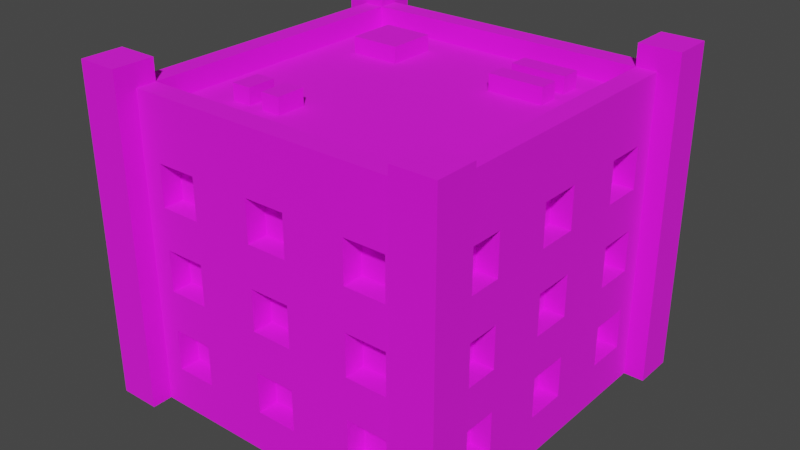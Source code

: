 # Source: Building_11_Extra_Blue_.blend  (saved by Blender 3.3.6; exported with 4.5.12 LTS)
import bpy
from mathutils import Matrix  # noqa: F401  (used for matrix-valued properties, if any)

bpy.ops.wm.read_factory_settings(use_empty=True)
scene = bpy.context.scene
scene.name = 'Scene'

# ---- collections
col_collection = bpy.data.collections.new('Collection'); scene.collection.children.link(col_collection)

# ---- images (referenced by path relative to the original .blend; pixels are not part of the script)
import os
ASSET_DIR = os.environ.get("B2B_ASSET_DIR", "")  # directory of the original .blend (textures are referenced by path, not embedded)
HERE = os.path.dirname(os.path.abspath(__file__))  # packed textures are extracted next to this script under _unpacked/

def load_image(name, relpath, width, height, colorspace="sRGB"):
    """Load a texture the original file referenced (path relative to the .blend, or extracted next to this script)."""
    p = next((c for c in (os.path.join(HERE, relpath), os.path.join(ASSET_DIR, relpath)) if relpath and os.path.exists(c)), "")
    if p:
        img = bpy.data.images.load(p, check_existing=True)
        img.name = name
    else:  # same state as the original file: an image datablock whose file is absent (Cycles renders it pink)
        img = bpy.data.images.new(name, width, height)
        img.source = "FILE"
        img.filepath = "//" + (relpath or name)
    img.colorspace_settings.name = colorspace
    return img
img_color_png = load_image('Color.png', 'Color.png', 1024, 1024, 'sRGB')

# ---- materials (node trees are filled in below, after node groups)
mat_texture = bpy.data.materials.new('Texture')
mat_texture.use_transparent_shadow = False

# ---- material node trees
mat_texture.use_nodes = True; mat_texture.node_tree.nodes.clear()
_N = mat_texture.node_tree.nodes; _L = mat_texture.node_tree.links
n0 = _N.new('ShaderNodeBsdfPrincipled'); n0.name = 'Principled BSDF'; n0.location = (10, 300)
n0.distribution = 'GGX'
n0.subsurface_method = 'RANDOM_WALK_SKIN'
n0.inputs[2].default_value = 1.0
n0.inputs[3].default_value = 1.45
n0.inputs[27].default_value = (0.0, 0.0, 0.0, 1.0)
n0.inputs[28].default_value = 1.0
n1 = _N.new('ShaderNodeOutputMaterial'); n1.name = 'Material Output'; n1.location = (300, 300)
n2 = _N.new('ShaderNodeTexImage'); n2.name = 'Image Texture'; n2.location = (-280, 280)
n2.image = img_color_png
_L.new(n0.outputs[0], n1.inputs[0])
_L.new(n2.outputs[0], n0.inputs[0])
n1.is_active_output = True

# ---- world
world_world = bpy.data.worlds.new('World'); scene.world = world_world
world_world.use_nodes = True; world_world.node_tree.nodes.clear()
_N = world_world.node_tree.nodes; _L = world_world.node_tree.links
n0 = _N.new('ShaderNodeOutputWorld'); n0.name = 'World Output'; n0.location = (300, 300)
n1 = _N.new('ShaderNodeBackground'); n1.name = 'Background'; n1.location = (10, 300)
n1.inputs[0].default_value = (0.05088, 0.05088, 0.05088, 1.0)
_L.new(n1.outputs[0], n0.inputs[0])
n0.is_active_output = True
world_world.color = (0.05088, 0.05088, 0.05088)
world_world.use_sun_shadow = False
world_world.sun_shadow_jitter_overblur = 0.0

# ---- meshes
me_cube_036 = bpy.data.meshes.new('Cube.036')
me_cube_036.from_pydata([(-0.8, -0.8, 0.0), (-0.7, -0.7, 1.4), (0.0, -0.8, 0.0), (0.0, -0.7, 1.4), (-0.8, 0.0, 0.0), (-0.7, 0.0, 1.4), (-0.4, -0.7, 1.0), (-0.4, -0.7, 1.2), (-0.6, -0.7, 1.0), (-0.7, -0.4, 1.0), (-0.7, -0.4, 1.2), (-0.6, -0.7, 1.2), (-0.4, -0.7, 0.6), (-0.4, -0.7, 0.8), (-0.6, -0.7, 0.6), (-0.7, -0.6, 1.0), (-0.7, -0.6, 1.2), (-0.6, -0.7, 0.8), (-0.4, -0.7, 0.2), (-0.4, -0.7, 0.4), (-0.6, -0.7, 0.2), (-0.6, -0.7, 0.4), (-0.6, -0.8, 1.0), (-0.6, -0.8, 1.2), (-0.4, -0.8, 0.6), (-0.4, -0.8, 0.8), (-0.4, -0.8, 1.0), (-0.4, -0.8, 1.2), (0.0, -0.8, 0.2), (-0.7, -0.4, 0.6), (-0.7, -0.4, 0.8), (0.0, -0.8, 0.4), (-0.1, -0.8, 0.4), (-0.1, -0.8, 0.6), (0.0, -0.8, 0.6), (-0.7, -0.6, 0.6), (-0.7, -0.6, 0.8), (0.0, -0.8, 0.8), (-0.1, -0.8, 0.8), (-0.1, -0.8, 1.0), (0.0, -0.8, 1.0), (0.0, -0.8, 1.2), (-0.1, -0.8, 1.2), (-0.1, -0.8, 0.2), (-0.6, -0.8, 0.2), (-0.6, -0.8, 0.4), (-0.6, -0.8, 0.6), (-0.6, -0.8, 0.8), (-0.4, -0.8, 0.4), (-0.7, -0.4, 0.2), (-0.4, -0.8, 0.2), (-0.7, -0.4, 0.4), (-0.5, -0.8, 0.4), (-0.5, -0.8, 0.6), (-0.7, -0.6, 0.2), (-0.7, -0.6, 0.4), (-0.8, -0.6, 0.2), (-0.8, -0.6, 0.4), (-0.8, -0.6, 0.6), (-0.8, -0.6, 1.0), (-0.8, -0.6, 0.8), (-0.8, -0.6, 1.2), (-0.8, -0.4, 0.6), (-0.8, -0.1, 1.2), (-0.8, -0.4, 1.0), (-0.8, -0.4, 1.2), (-0.8, -0.4, 0.8), (-0.8, -0.4, 0.2), (-0.8, -0.1, 0.4), (-0.8, -0.1, 0.6), (-0.8, -0.4, 0.4), (-0.8, -0.1, 0.2), (-0.8, -0.1, 1.0), (-0.8, -0.1, 0.8), (-0.8, 0.0, 0.8), (-0.8, 0.0, 1.0), (-0.8, 0.0, 1.2), (-0.8, 0.0, 0.2), (-0.8, 0.0, 0.4), (-0.8, 0.0, 0.6), (-0.7, -0.1, 1.2), (-0.7, -0.1, 0.4), (-0.7, -0.1, 0.6), (-0.7, -0.1, 0.2), (-0.7, -0.1, 1.0), (-0.7, -0.1, 0.8), (-0.7, 0.0, 0.8), (-0.7, 0.0, 1.0), (-0.7, 0.0, 1.2), (-0.7, 0.0, 0.2), (-0.7, 0.0, 0.4), (-0.7, 0.0, 0.6), (0.0, -0.7, 0.2), (0.0, -0.7, 0.4), (-0.1, -0.7, 0.4), (-0.1, -0.7, 0.6), (0.0, -0.7, 0.6), (0.0, -0.7, 0.8), (-0.1, -0.7, 0.8), (-0.1, -0.7, 1.0), (0.0, -0.7, 1.0), (0.0, -0.7, 1.2), (-0.1, -0.7, 1.2), (-0.1, -0.7, 0.2), (0.8, -0.8, 0.0), (0.7, -0.7, 1.4), (0.8, 0.0, 0.0), (0.7, 0.0, 1.4), (0.4, -0.7, 1.0), (0.4, -0.7, 1.2), (0.6, -0.7, 1.0), (0.7, -0.4, 1.0), (0.7, -0.4, 1.2), (0.6, -0.7, 1.2), (0.4, -0.7, 0.6), (0.4, -0.7, 0.8), (0.6, -0.7, 0.6), (0.7, -0.6, 1.0), (0.7, -0.6, 1.2), (0.6, -0.7, 0.8), (0.4, -0.7, 0.2), (0.4, -0.7, 0.4), (0.6, -0.7, 0.2), (0.6, -0.7, 0.4), (0.6, -0.8, 1.0), (0.6, -0.8, 1.2), (0.4, -0.8, 0.6), (0.4, -0.8, 0.8), (0.4, -0.8, 1.0), (0.4, -0.8, 1.2), (0.7, -0.4, 0.6), (0.7, -0.4, 0.8), (0.1, -0.8, 0.4), (0.1, -0.8, 0.6), (0.7, -0.6, 0.6), (0.7, -0.6, 0.8), (0.1, -0.8, 0.8), (0.1, -0.8, 1.0), (0.1, -0.8, 1.2), (0.1, -0.8, 0.2), (0.6, -0.8, 0.2), (0.6, -0.8, 0.4), (0.6, -0.8, 0.6), (0.6, -0.8, 0.8), (0.4, -0.8, 0.4), (0.7, -0.4, 0.2), (0.4, -0.8, 0.2), (0.7, -0.4, 0.4), (0.5, -0.8, 0.4), (0.5, -0.8, 0.6), (0.7, -0.6, 0.2), (0.7, -0.6, 0.4), (0.8, -0.6, 0.2), (0.8, -0.6, 0.4), (0.8, -0.6, 0.6), (0.8, -0.6, 1.0), (0.8, -0.6, 0.8), (0.8, -0.6, 1.2), (0.8, -0.4, 0.6), (0.8, -0.1, 1.2), (0.8, -0.4, 1.0), (0.8, -0.4, 1.2), (0.8, -0.4, 0.8), (0.8, -0.4, 0.2), (0.8, -0.1, 0.4), (0.8, -0.1, 0.6), (0.8, -0.4, 0.4), (0.8, -0.1, 0.2), (0.8, -0.1, 1.0), (0.8, -0.1, 0.8), (0.8, 0.0, 0.8), (0.8, 0.0, 1.0), (0.8, 0.0, 1.2), (0.8, 0.0, 0.2), (0.8, 0.0, 0.4), (0.8, 0.0, 0.6), (0.7, -0.1, 1.2), (0.7, -0.1, 0.4), (0.7, -0.1, 0.6), (0.7, -0.1, 0.2), (0.7, -0.1, 1.0), (0.7, -0.1, 0.8), (0.7, 0.0, 0.8), (0.7, 0.0, 1.0), (0.7, 0.0, 1.2), (0.7, 0.0, 0.2), (0.7, 0.0, 0.4), (0.7, 0.0, 0.6), (0.1, -0.7, 0.4), (0.1, -0.7, 0.6), (0.1, -0.7, 0.8), (0.1, -0.7, 1.0), (0.1, -0.7, 1.2), (0.1, -0.7, 0.2), (-0.8, 0.8, 0.0), (-0.7, 0.7, 1.4), (0.0, 0.8, 0.0), (0.0, 0.7, 1.4), (-0.4, 0.7, 1.0), (-0.4, 0.7, 1.2), (-0.6, 0.7, 1.0), (-0.7, 0.4, 1.0), (-0.7, 0.4, 1.2), (-0.6, 0.7, 1.2), (-0.4, 0.7, 0.6), (-0.4, 0.7, 0.8), (-0.6, 0.7, 0.6), (-0.7, 0.6, 1.0), (-0.7, 0.6, 1.2), (-0.6, 0.7, 0.8), (-0.4, 0.7, 0.2), (-0.4, 0.7, 0.4), (-0.6, 0.7, 0.2), (-0.6, 0.7, 0.4), (-0.6, 0.8, 1.0), (-0.6, 0.8, 1.2), (-0.4, 0.8, 0.6), (-0.4, 0.8, 0.8), (-0.4, 0.8, 1.0), (-0.4, 0.8, 1.2), (0.0, 0.8, 0.2), (-0.7, 0.4, 0.6), (-0.7, 0.4, 0.8), (0.0, 0.8, 0.4), (-0.1, 0.8, 0.4), (-0.1, 0.8, 0.6), (0.0, 0.8, 0.6), (-0.7, 0.6, 0.6), (-0.7, 0.6, 0.8), (0.0, 0.8, 0.8), (-0.1, 0.8, 0.8), (-0.1, 0.8, 1.0), (0.0, 0.8, 1.0), (0.0, 0.8, 1.2), (-0.1, 0.8, 1.2), (-0.1, 0.8, 0.2), (-0.6, 0.8, 0.2), (-0.6, 0.8, 0.4), (-0.6, 0.8, 0.6), (-0.6, 0.8, 0.8), (-0.4, 0.8, 0.4), (-0.7, 0.4, 0.2), (-0.4, 0.8, 0.2), (-0.7, 0.4, 0.4), (-0.5, 0.8, 0.4), (-0.5, 0.8, 0.6), (-0.7, 0.6, 0.2), (-0.7, 0.6, 0.4), (-0.8, 0.6, 0.2), (-0.8, 0.6, 0.4), (-0.8, 0.6, 0.6), (-0.8, 0.6, 1.0), (-0.8, 0.6, 0.8), (-0.8, 0.6, 1.2), (-0.8, 0.4, 0.6), (-0.8, 0.1, 1.2), (-0.8, 0.4, 1.0), (-0.8, 0.4, 1.2), (-0.8, 0.4, 0.8), (-0.8, 0.4, 0.2), (-0.8, 0.1, 0.4), (-0.8, 0.1, 0.6), (-0.8, 0.4, 0.4), (-0.8, 0.1, 0.2), (-0.8, 0.1, 1.0), (-0.8, 0.1, 0.8), (-0.7, 0.1, 1.2), (-0.7, 0.1, 0.4), (-0.7, 0.1, 0.6), (-0.7, 0.1, 0.2), (-0.7, 0.1, 1.0), (-0.7, 0.1, 0.8), (0.0, 0.7, 0.2), (0.0, 0.7, 0.4), (-0.1, 0.7, 0.4), (-0.1, 0.7, 0.6), (0.0, 0.7, 0.6), (0.0, 0.7, 0.8), (-0.1, 0.7, 0.8), (-0.1, 0.7, 1.0), (0.0, 0.7, 1.0), (0.0, 0.7, 1.2), (-0.1, 0.7, 1.2), (-0.1, 0.7, 0.2), (0.8, 0.8, 0.0), (0.7, 0.7, 1.4), (0.4, 0.7, 1.0), (0.4, 0.7, 1.2), (0.6, 0.7, 1.0), (0.7, 0.4, 1.0), (0.7, 0.4, 1.2), (0.6, 0.7, 1.2), (0.4, 0.7, 0.6), (0.4, 0.7, 0.8), (0.6, 0.7, 0.6), (0.7, 0.6, 1.0), (0.7, 0.6, 1.2), (0.6, 0.7, 0.8), (0.4, 0.7, 0.2), (0.4, 0.7, 0.4), (0.6, 0.7, 0.2), (0.6, 0.7, 0.4), (0.6, 0.8, 1.0), (0.6, 0.8, 1.2), (0.4, 0.8, 0.6), (0.4, 0.8, 0.8), (0.4, 0.8, 1.0), (0.4, 0.8, 1.2), (0.7, 0.4, 0.6), (0.7, 0.4, 0.8), (0.1, 0.8, 0.4), (0.1, 0.8, 0.6), (0.7, 0.6, 0.6), (0.7, 0.6, 0.8), (0.1, 0.8, 0.8), (0.1, 0.8, 1.0), (0.1, 0.8, 1.2), (0.1, 0.8, 0.2), (0.6, 0.8, 0.2), (0.6, 0.8, 0.4), (0.6, 0.8, 0.6), (0.6, 0.8, 0.8), (0.4, 0.8, 0.4), (0.7, 0.4, 0.2), (0.4, 0.8, 0.2), (0.7, 0.4, 0.4), (0.5, 0.8, 0.4), (0.5, 0.8, 0.6), (0.7, 0.6, 0.2), (0.7, 0.6, 0.4), (0.8, 0.6, 0.2), (0.8, 0.6, 0.4), (0.8, 0.6, 0.6), (0.8, 0.6, 1.0), (0.8, 0.6, 0.8), (0.8, 0.6, 1.2), (0.8, 0.4, 0.6), (0.8, 0.1, 1.2), (0.8, 0.4, 1.0), (0.8, 0.4, 1.2), (0.8, 0.4, 0.8), (0.8, 0.4, 0.2), (0.8, 0.1, 0.4), (0.8, 0.1, 0.6), (0.8, 0.4, 0.4), (0.8, 0.1, 0.2), (0.8, 0.1, 1.0), (0.8, 0.1, 0.8), (0.7, 0.1, 1.2), (0.7, 0.1, 0.4), (0.7, 0.1, 0.6), (0.7, 0.1, 0.2), (0.7, 0.1, 1.0), (0.7, 0.1, 0.8), (0.1, 0.7, 0.4), (0.1, 0.7, 0.6), (0.1, 0.7, 0.8), (0.1, 0.7, 1.0), (0.1, 0.7, 1.2), (0.1, 0.7, 0.2), (-0.8, -0.8, 1.4), (0.0, -0.8, 1.4), (-0.8, 0.0, 1.4), (0.8, -0.8, 1.4), (0.8, 0.0, 1.4), (-0.8, 0.8, 1.4), (0.0, 0.8, 1.4), (0.8, 0.8, 1.4), (-0.8, -0.8, 1.5), (1.738e-08, -0.8, 1.5), (-0.8, 0.0, 1.5), (0.8, -0.8, 1.5), (0.8, 0.0, 1.5), (-0.8, 0.8, 1.5), (1.738e-08, 0.8, 1.5), (0.8, 0.8, 1.5), (-0.7, -0.7, 1.5), (1.738e-08, -0.7, 1.5), (-0.7, 0.0, 1.5), (0.7, -0.7, 1.5), (0.7, 0.0, 1.5), (-0.7, 0.7, 1.5), (1.738e-08, 0.7, 1.5), (0.7, 0.7, 1.5), (0.7, -0.9, -2.384e-07), (0.7, -0.9, 1.604), (0.7, -0.7, -2.384e-07), (0.7, -0.7, 1.604), (0.9, -0.9, -2.384e-07), (0.9, -0.9, 1.604), (0.9, -0.7, -2.384e-07), (0.9, -0.7, 1.604), (-0.9, -0.9, -2.384e-07), (-0.9, -0.9, 1.604), (-0.9, -0.7, -2.384e-07), (-0.9, -0.7, 1.604), (-0.7, -0.9, -2.384e-07), (-0.7, -0.9, 1.604), (-0.7, -0.7, -2.384e-07), (-0.7, -0.7, 1.604), (0.7, 0.7, -2.384e-07), (0.7, 0.7, 1.604), (0.7, 0.9, -2.384e-07), (0.7, 0.9, 1.604), (0.9, 0.7, -2.384e-07), (0.9, 0.7, 1.604), (0.9, 0.9, -2.384e-07), (0.9, 0.9, 1.604), (-0.9, 0.7, -2.384e-07), (-0.9, 0.7, 1.604), (-0.9, 0.9, -2.384e-07), (-0.9, 0.9, 1.604), (-0.7, 0.7, -2.384e-07), (-0.7, 0.7, 1.604), (-0.7, 0.9, -2.384e-07), (-0.7, 0.9, 1.604), (0.5049, 0.4611, 1.378), (0.5049, 0.4611, 1.478), (0.2387, 0.4611, 1.378), (0.2387, 0.4611, 1.478), (0.5049, 0.5571, 1.378), (0.5049, 0.5571, 1.478), (0.2387, 0.5571, 1.378), (0.2387, 0.5571, 1.478), (0.5049, 0.2934, 1.378), (0.5049, 0.2934, 1.478), (0.2387, 0.2934, 1.378), (0.2387, 0.2934, 1.478), (0.5049, 0.3894, 1.378), (0.5049, 0.3894, 1.478), (0.2387, 0.3894, 1.378), (0.2387, 0.3894, 1.478), (-0.498, -0.47, 1.378), (-0.498, -0.47, 1.478), (-0.498, -0.33, 1.378), (-0.498, -0.33, 1.478), (-0.402, -0.47, 1.378), (-0.402, -0.47, 1.478), (-0.402, -0.33, 1.378), (-0.402, -0.33, 1.478), (-0.3304, -0.47, 1.378), (-0.3304, -0.47, 1.478), (-0.3304, -0.33, 1.378), (-0.3304, -0.33, 1.478), (-0.2344, -0.47, 1.378), (-0.2344, -0.47, 1.478), (-0.2344, -0.33, 1.378), (-0.2344, -0.33, 1.478), (-0.2871, 0.3105, 1.378), (-0.2871, 0.3105, 1.478), (-0.5293, 0.3105, 1.378), (-0.5293, 0.3105, 1.478), (-0.2871, 0.5476, 1.378), (-0.2871, 0.5476, 1.478), (-0.5293, 0.5476, 1.378), (-0.5293, 0.5476, 1.478)], [], [(25, 26, 22, 23, 360, 0, 2, 28, 43, 32, 31, 34, 33, 24, 53, 52, 48, 50, 44, 45, 46, 47), (41, 361, 360, 23, 27, 26, 25, 24, 33, 38, 37, 40, 39, 42), (52, 53, 46, 45), (69, 79, 78, 68, 70, 57, 58, 62, 66, 64, 65, 61, 360, 362, 76, 63, 72, 75, 74, 73), (4, 0, 360, 61, 59, 64, 66, 60, 58, 57, 56, 67, 70, 68, 71, 77), (7, 6, 26, 27), (8, 11, 23, 22), (8, 6, 7, 11), (26, 6, 8, 22), (23, 11, 7, 27), (13, 12, 24, 25), (14, 17, 47, 46), (14, 12, 13, 17), (53, 24, 12, 14, 46), (17, 13, 25, 47), (19, 18, 50, 48), (20, 21, 45, 44), (20, 18, 19, 21), (50, 18, 20, 44), (21, 19, 48, 52, 45), (9, 10, 65, 64), (9, 15, 16, 10), (16, 15, 59, 61), (15, 9, 64, 59), (10, 16, 61, 65), (29, 30, 66, 62), (29, 35, 36, 30), (36, 35, 58, 60), (35, 29, 62, 58), (30, 36, 60, 66), (49, 51, 70, 67), (49, 54, 55, 51), (55, 54, 56, 57), (56, 54, 49, 67), (51, 55, 57, 70), (69, 73, 85, 82), (77, 71, 83, 89), (73, 74, 86, 85), (72, 63, 80, 84), (71, 68, 81, 83), (68, 78, 90, 81), (63, 76, 88, 80), (75, 72, 84, 87), (79, 69, 82, 91), (84, 80, 88, 87), (82, 85, 86, 91), (83, 81, 90, 89), (33, 34, 96, 95), (37, 38, 98, 97), (42, 39, 99, 102), (32, 43, 103, 94), (41, 42, 102, 101), (38, 33, 95, 98), (39, 40, 100, 99), (43, 28, 92, 103), (31, 32, 94, 93), (99, 100, 101, 102), (97, 98, 95, 96), (94, 103, 92, 93), (127, 143, 142, 141, 140, 146, 144, 148, 149, 126, 133, 34, 31, 132, 139, 28, 2, 104, 363, 125, 124, 128), (41, 138, 137, 40, 37, 136, 133, 126, 127, 128, 129, 125, 363, 361), (148, 141, 142, 149), (165, 169, 170, 171, 168, 159, 172, 364, 363, 157, 161, 160, 162, 158, 154, 153, 166, 164, 174, 175), (106, 173, 167, 164, 166, 163, 152, 153, 154, 156, 162, 160, 155, 157, 363, 104), (109, 129, 128, 108), (110, 124, 125, 113), (110, 113, 109, 108), (128, 124, 110, 108), (125, 129, 109, 113), (115, 127, 126, 114), (116, 142, 143, 119), (116, 119, 115, 114), (149, 142, 116, 114, 126), (119, 143, 127, 115), (121, 144, 146, 120), (122, 140, 141, 123), (122, 123, 121, 120), (146, 140, 122, 120), (123, 141, 148, 144, 121), (111, 160, 161, 112), (111, 112, 118, 117), (118, 157, 155, 117), (117, 155, 160, 111), (112, 161, 157, 118), (130, 158, 162, 131), (130, 131, 135, 134), (135, 156, 154, 134), (134, 154, 158, 130), (131, 162, 156, 135), (145, 163, 166, 147), (145, 147, 151, 150), (151, 153, 152, 150), (152, 163, 145, 150), (147, 166, 153, 151), (165, 178, 181, 169), (173, 185, 179, 167), (169, 181, 182, 170), (168, 180, 176, 159), (167, 179, 177, 164), (164, 177, 186, 174), (159, 176, 184, 172), (171, 183, 180, 168), (175, 187, 178, 165), (180, 183, 184, 176), (178, 187, 182, 181), (179, 185, 186, 177), (133, 189, 96, 34), (37, 97, 190, 136), (138, 192, 191, 137), (132, 188, 193, 139), (41, 101, 192, 138), (136, 190, 189, 133), (137, 191, 100, 40), (139, 193, 92, 28), (31, 93, 188, 132), (191, 192, 101, 100), (97, 96, 189, 190), (188, 93, 92, 193), (217, 239, 238, 237, 236, 242, 240, 244, 245, 216, 225, 226, 223, 224, 235, 220, 196, 194, 365, 215, 214, 218), (233, 234, 231, 232, 229, 230, 225, 216, 217, 218, 219, 215, 365, 366), (244, 237, 238, 245), (261, 265, 74, 75, 264, 255, 76, 362, 365, 253, 257, 256, 258, 254, 250, 249, 262, 260, 78, 79), (4, 77, 263, 260, 262, 259, 248, 249, 250, 252, 258, 256, 251, 253, 365, 194), (199, 219, 218, 198), (200, 214, 215, 203), (200, 203, 199, 198), (218, 214, 200, 198), (215, 219, 199, 203), (205, 217, 216, 204), (206, 238, 239, 209), (206, 209, 205, 204), (245, 238, 206, 204, 216), (209, 239, 217, 205), (211, 240, 242, 210), (212, 236, 237, 213), (212, 213, 211, 210), (242, 236, 212, 210), (213, 237, 244, 240, 211), (201, 256, 257, 202), (201, 202, 208, 207), (208, 253, 251, 207), (207, 251, 256, 201), (202, 257, 253, 208), (221, 254, 258, 222), (221, 222, 228, 227), (228, 252, 250, 227), (227, 250, 254, 221), (222, 258, 252, 228), (241, 259, 262, 243), (241, 243, 247, 246), (247, 249, 248, 246), (248, 259, 241, 246), (243, 262, 249, 247), (261, 268, 271, 265), (77, 89, 269, 263), (265, 271, 86, 74), (264, 270, 266, 255), (263, 269, 267, 260), (260, 267, 90, 78), (255, 266, 88, 76), (75, 87, 270, 264), (79, 91, 268, 261), (270, 87, 88, 266), (268, 91, 86, 271), (269, 89, 90, 267), (225, 275, 276, 226), (229, 277, 278, 230), (234, 282, 279, 231), (224, 274, 283, 235), (233, 281, 282, 234), (230, 278, 275, 225), (231, 279, 280, 232), (235, 283, 272, 220), (223, 273, 274, 224), (279, 282, 281, 280), (277, 276, 275, 278), (274, 273, 272, 283), (305, 306, 302, 303, 367, 284, 196, 220, 317, 310, 223, 226, 311, 304, 327, 326, 322, 324, 318, 319, 320, 321), (233, 366, 367, 303, 307, 306, 305, 304, 311, 314, 229, 232, 315, 316), (326, 327, 320, 319), (343, 175, 174, 342, 344, 331, 332, 336, 340, 338, 339, 335, 367, 364, 172, 337, 346, 171, 170, 347), (106, 284, 367, 335, 333, 338, 340, 334, 332, 331, 330, 341, 344, 342, 345, 173), (287, 286, 306, 307), (288, 291, 303, 302), (288, 286, 287, 291), (306, 286, 288, 302), (303, 291, 287, 307), (293, 292, 304, 305), (294, 297, 321, 320), (294, 292, 293, 297), (327, 304, 292, 294, 320), (297, 293, 305, 321), (299, 298, 324, 322), (300, 301, 319, 318), (300, 298, 299, 301), (324, 298, 300, 318), (301, 299, 322, 326, 319), (289, 290, 339, 338), (289, 295, 296, 290), (296, 295, 333, 335), (295, 289, 338, 333), (290, 296, 335, 339), (308, 309, 340, 336), (308, 312, 313, 309), (313, 312, 332, 334), (312, 308, 336, 332), (309, 313, 334, 340), (323, 325, 344, 341), (323, 328, 329, 325), (329, 328, 330, 331), (330, 328, 323, 341), (325, 329, 331, 344), (343, 347, 353, 350), (173, 345, 351, 185), (347, 170, 182, 353), (346, 337, 348, 352), (345, 342, 349, 351), (342, 174, 186, 349), (337, 172, 184, 348), (171, 346, 352, 183), (175, 343, 350, 187), (352, 348, 184, 183), (350, 353, 182, 187), (351, 349, 186, 185), (311, 226, 276, 355), (229, 314, 356, 277), (316, 315, 357, 358), (310, 317, 359, 354), (233, 316, 358, 281), (314, 311, 355, 356), (315, 232, 280, 357), (317, 220, 272, 359), (223, 310, 354, 273), (357, 280, 281, 358), (277, 356, 355, 276), (354, 359, 272, 273), (5, 1, 3, 105, 107, 285, 197, 195), (360, 361, 369, 368), (380, 379, 371, 372, 375, 383), (107, 105, 379, 380), (364, 367, 375, 372), (105, 3, 377, 379), (381, 382, 383, 375, 374, 373), (376, 378, 381, 373, 370, 368), (377, 376, 368, 369, 371, 379), (1, 5, 378, 376), (361, 363, 371, 369), (195, 197, 382, 381), (362, 360, 368, 370), (5, 195, 381, 378), (366, 365, 373, 374), (363, 364, 372, 371), (197, 285, 383, 382), (285, 107, 380, 383), (3, 1, 376, 377), (365, 362, 370, 373), (367, 366, 374, 375), (384, 385, 387, 386), (386, 387, 391, 390), (390, 391, 389, 388), (388, 389, 385, 384), (391, 387, 385, 389), (392, 393, 395, 394), (394, 395, 399, 398), (398, 399, 397, 396), (396, 397, 393, 392), (399, 395, 393, 397), (400, 401, 403, 402), (402, 403, 407, 406), (406, 407, 405, 404), (404, 405, 401, 400), (407, 403, 401, 405), (408, 409, 411, 410), (410, 411, 415, 414), (414, 415, 413, 412), (412, 413, 409, 408), (415, 411, 409, 413), (416, 417, 419, 418), (418, 419, 423, 422), (422, 423, 421, 420), (420, 421, 417, 416), (423, 419, 417, 421), (424, 425, 427, 426), (426, 427, 431, 430), (430, 431, 429, 428), (428, 429, 425, 424), (431, 427, 425, 429), (432, 433, 435, 434), (434, 435, 439, 438), (438, 439, 437, 436), (436, 437, 433, 432), (439, 435, 433, 437), (440, 441, 443, 442), (442, 443, 447, 446), (446, 447, 445, 444), (444, 445, 441, 440), (447, 443, 441, 445), (448, 449, 451, 450), (450, 451, 455, 454), (454, 455, 453, 452), (452, 453, 449, 448), (455, 451, 449, 453)])
_uv = me_cube_036.uv_layers.new(name='UVMap')
_uv.uv.foreach_set('vector', [0.5853, 0.9126, 0.5853, 0.9126, 0.5853, 0.9126, 0.5853, 0.9126, 0.5853, 0.9127, 0.5852, 0.9127, 0.5852, 0.9126, 0.5852, 0.9126, 0.5852, 0.9126, 0.5852, 0.9126, 0.5852, 0.9126, 0.5853, 0.9126, 0.5853, 0.9126, 0.5853, 0.9126, 0.5853, 0.9126, 0.5852, 0.9126, 0.5852, 0.9126, 0.5852, 0.9126, 0.5852, 0.9126, 0.5852, 0.9126, 0.5853, 0.9126, 0.5853, 0.9126, 0.5853, 0.9126, 0.5853, 0.9126, 0.5853, 0.9127, 0.5853, 0.9126, 0.5853, 0.9126, 0.5853, 0.9126, 0.5853, 0.9126, 0.5853, 0.9126, 0.5853, 0.9126, 0.5853, 0.9126, 0.5853, 0.9126, 0.5853, 0.9126, 0.5853, 0.9126, 0.5853, 0.9126, 0.5852, 0.9126, 0.5853, 0.9126, 0.5853, 0.9126, 0.5852, 0.9126, 0.5853, 0.9121, 0.5853, 0.9121, 0.5852, 0.9121, 0.5852, 0.9121, 0.5852, 0.9121, 0.5852, 0.9121, 0.5853, 0.9121, 0.5853, 0.9121, 0.5853, 0.9121, 0.5853, 0.9121, 0.5853, 0.9121, 0.5853, 0.9121, 0.5853, 0.9121, 0.5853, 0.9121, 0.5853, 0.9121, 0.5853, 0.9121, 0.5853, 0.9121, 0.5853, 0.9121, 0.5853, 0.9121, 0.5853, 0.9121, 0.5852, 0.9121, 0.5852, 0.9121, 0.5853, 0.9121, 0.5853, 0.9121, 0.5853, 0.9121, 0.5853, 0.9121, 0.5853, 0.9121, 0.5853, 0.9121, 0.5853, 0.9121, 0.5852, 0.9121, 0.5852, 0.9121, 0.5852, 0.9121, 0.5852, 0.9121, 0.5852, 0.9121, 0.5852, 0.9121, 0.5852, 0.9121, 0.5853, 0.9121, 0.5852, 0.9121, 0.5852, 0.9121, 0.5853, 0.9121, 0.5852, 0.9125, 0.5853, 0.9125, 0.5853, 0.9124, 0.5852, 0.9124, 0.8174, 0.7413, 0.8174, 0.742, 0.8182, 0.742, 0.8182, 0.7413, 0.585, 0.9124, 0.585, 0.9125, 0.5852, 0.9125, 0.5852, 0.9124, 0.5853, 0.9124, 0.5853, 0.9125, 0.5855, 0.9125, 0.5855, 0.9124, 0.5853, 0.9121, 0.5852, 0.9121, 0.5852, 0.9121, 0.5853, 0.9121, 0.5852, 0.9125, 0.5853, 0.9125, 0.5853, 0.9124, 0.5852, 0.9124, 0.8174, 0.7413, 0.8174, 0.742, 0.8182, 0.742, 0.8182, 0.7413, 0.5851, 0.9124, 0.585, 0.9124, 0.585, 0.9125, 0.5852, 0.9125, 0.5852, 0.9124, 0.5853, 0.9125, 0.5855, 0.9125, 0.5855, 0.9124, 0.5853, 0.9124, 0.5853, 0.9121, 0.5852, 0.9121, 0.5852, 0.9121, 0.5853, 0.9121, 0.5852, 0.9125, 0.5853, 0.9125, 0.5853, 0.9124, 0.5852, 0.9124, 0.8174, 0.7413, 0.8174, 0.742, 0.8182, 0.742, 0.8182, 0.7413, 0.585, 0.9124, 0.585, 0.9125, 0.5852, 0.9125, 0.5852, 0.9124, 0.5853, 0.9125, 0.5855, 0.9125, 0.5855, 0.9124, 0.5854, 0.9124, 0.5853, 0.9124, 0.5852, 0.9122, 0.5853, 0.9121, 0.5853, 0.9121, 0.5852, 0.9122, 0.8174, 0.7405, 0.8174, 0.7405, 0.8182, 0.7398, 0.8182, 0.7398, 0.5853, 0.9124, 0.5852, 0.9125, 0.5852, 0.9125, 0.5853, 0.9124, 0.5852, 0.9124, 0.585, 0.9124, 0.585, 0.9124, 0.5852, 0.9124, 0.5855, 0.9124, 0.5853, 0.9124, 0.5853, 0.9124, 0.5855, 0.9124, 0.5852, 0.9122, 0.5853, 0.9121, 0.5853, 0.9121, 0.5852, 0.9122, 0.8174, 0.7405, 0.8174, 0.7405, 0.8182, 0.7398, 0.8182, 0.7398, 0.5853, 0.9124, 0.5852, 0.9125, 0.5852, 0.9125, 0.5853, 0.9124, 0.5852, 0.9124, 0.585, 0.9124, 0.585, 0.9124, 0.5852, 0.9124, 0.5855, 0.9124, 0.5853, 0.9124, 0.5853, 0.9124, 0.5855, 0.9124, 0.5852, 0.9122, 0.5853, 0.9121, 0.5853, 0.9121, 0.5852, 0.9122, 0.8174, 0.7405, 0.8174, 0.7405, 0.8182, 0.7398, 0.8182, 0.7398, 0.5853, 0.9124, 0.5852, 0.9125, 0.5852, 0.9125, 0.5853, 0.9124, 0.5852, 0.9124, 0.5852, 0.9124, 0.585, 0.9124, 0.585, 0.9124, 0.5855, 0.9124, 0.5853, 0.9124, 0.5853, 0.9124, 0.5855, 0.9124, 0.5853, 0.9121, 0.5853, 0.9121, 0.5853, 0.9121, 0.5853, 0.9121, 0.5852, 0.9121, 0.5852, 0.9121, 0.5852, 0.9121, 0.5852, 0.9121, 0.5853, 0.9121, 0.5853, 0.9121, 0.5853, 0.9121, 0.5853, 0.9121, 0.5853, 0.9121, 0.5853, 0.9121, 0.5853, 0.9121, 0.5853, 0.9121, 0.5852, 0.9121, 0.5852, 0.9121, 0.5852, 0.9121, 0.5852, 0.9121, 0.5852, 0.9121, 0.5852, 0.9121, 0.5852, 0.9121, 0.5852, 0.9121, 0.5853, 0.9121, 0.5853, 0.9121, 0.5853, 0.9121, 0.5853, 0.9121, 0.5853, 0.9121, 0.5853, 0.9121, 0.5853, 0.9121, 0.5853, 0.9121, 0.5853, 0.9121, 0.5853, 0.9121, 0.5853, 0.9121, 0.5853, 0.9121, 0.818, 0.7394, 0.8181, 0.7394, 0.8181, 0.7394, 0.818, 0.7394, 0.8178, 0.7394, 0.8179, 0.7394, 0.8179, 0.7394, 0.8178, 0.7394, 0.8176, 0.7394, 0.8177, 0.7394, 0.8177, 0.7394, 0.8176, 0.7394, 0.5853, 0.9126, 0.5853, 0.9126, 0.5853, 0.9126, 0.5853, 0.9126, 0.5853, 0.9126, 0.5853, 0.9126, 0.5853, 0.9126, 0.5853, 0.9126, 0.5853, 0.9126, 0.5853, 0.9126, 0.5853, 0.9126, 0.5853, 0.9126, 0.5852, 0.9126, 0.5852, 0.9126, 0.5852, 0.9126, 0.5852, 0.9126, 0.5853, 0.9126, 0.5853, 0.9126, 0.5853, 0.9126, 0.5853, 0.9126, 0.5853, 0.9126, 0.5853, 0.9126, 0.5853, 0.9126, 0.5853, 0.9126, 0.5853, 0.9126, 0.5853, 0.9126, 0.5853, 0.9126, 0.5853, 0.9126, 0.5852, 0.9126, 0.5852, 0.9126, 0.5852, 0.9126, 0.5852, 0.9126, 0.5852, 0.9126, 0.5852, 0.9126, 0.5852, 0.9126, 0.5852, 0.9126, 0.818, 0.7417, 0.818, 0.7417, 0.8181, 0.7417, 0.8181, 0.7417, 0.8179, 0.7417, 0.8179, 0.7417, 0.8178, 0.7417, 0.8178, 0.7417, 0.8177, 0.7417, 0.8176, 0.7417, 0.8176, 0.7417, 0.8177, 0.7417, 0.5853, 0.9126, 0.5853, 0.9126, 0.5853, 0.9126, 0.5852, 0.9126, 0.5852, 0.9126, 0.5852, 0.9126, 0.5852, 0.9126, 0.5852, 0.9126, 0.5853, 0.9126, 0.5853, 0.9126, 0.5853, 0.9126, 0.5853, 0.9126, 0.5852, 0.9126, 0.5852, 0.9126, 0.5852, 0.9126, 0.5852, 0.9126, 0.5852, 0.9126, 0.5852, 0.9127, 0.5853, 0.9127, 0.5853, 0.9126, 0.5853, 0.9126, 0.5853, 0.9126, 0.5853, 0.9126, 0.5853, 0.9126, 0.5853, 0.9126, 0.5853, 0.9126, 0.5853, 0.9126, 0.5853, 0.9126, 0.5853, 0.9126, 0.5853, 0.9126, 0.5853, 0.9126, 0.5853, 0.9126, 0.5853, 0.9126, 0.5853, 0.9126, 0.5853, 0.9127, 0.5853, 0.9126, 0.5852, 0.9126, 0.5852, 0.9126, 0.5853, 0.9126, 0.5853, 0.9126, 0.5853, 0.9121, 0.5853, 0.9121, 0.5853, 0.9121, 0.5853, 0.9121, 0.5853, 0.9121, 0.5853, 0.9121, 0.5853, 0.9121, 0.5853, 0.9121, 0.5853, 0.9121, 0.5853, 0.9121, 0.5853, 0.9121, 0.5853, 0.9121, 0.5853, 0.9121, 0.5853, 0.9121, 0.5853, 0.9121, 0.5852, 0.9121, 0.5852, 0.9121, 0.5852, 0.9121, 0.5852, 0.9121, 0.5853, 0.9121, 0.5852, 0.9121, 0.5852, 0.9121, 0.5852, 0.9121, 0.5852, 0.9121, 0.5852, 0.9121, 0.5852, 0.9121, 0.5852, 0.9121, 0.5852, 0.9121, 0.5853, 0.9121, 0.5853, 0.9121, 0.5853, 0.9121, 0.5853, 0.9121, 0.5853, 0.9121, 0.5853, 0.9121, 0.5853, 0.9121, 0.5852, 0.9121, 0.5853, 0.9121, 0.5853, 0.9121, 0.5852, 0.9121, 0.5852, 0.9121, 0.5852, 0.9125, 0.5852, 0.9124, 0.5853, 0.9124, 0.5853, 0.9125, 0.8174, 0.7413, 0.8182, 0.7413, 0.8182, 0.742, 0.8174, 0.742, 0.585, 0.9124, 0.5852, 0.9124, 0.5852, 0.9125, 0.585, 0.9125, 0.5853, 0.9124, 0.5855, 0.9124, 0.5855, 0.9125, 0.5853, 0.9125, 0.5853, 0.9121, 0.5853, 0.9121, 0.5852, 0.9121, 0.5852, 0.9121, 0.5852, 0.9125, 0.5852, 0.9124, 0.5853, 0.9124, 0.5853, 0.9125, 0.8174, 0.7413, 0.8182, 0.7413, 0.8182, 0.742, 0.8174, 0.742, 0.5851, 0.9124, 0.5852, 0.9124, 0.5852, 0.9125, 0.585, 0.9125, 0.585, 0.9124, 0.5853, 0.9125, 0.5853, 0.9124, 0.5855, 0.9124, 0.5855, 0.9125, 0.5853, 0.9121, 0.5853, 0.9121, 0.5852, 0.9121, 0.5852, 0.9121, 0.5852, 0.9125, 0.5852, 0.9124, 0.5853, 0.9124, 0.5853, 0.9125, 0.8174, 0.7413, 0.8182, 0.7413, 0.8182, 0.742, 0.8174, 0.742, 0.585, 0.9124, 0.5852, 0.9124, 0.5852, 0.9125, 0.585, 0.9125, 0.5853, 0.9125, 0.5853, 0.9124, 0.5854, 0.9124, 0.5855, 0.9124, 0.5855, 0.9125, 0.5852, 0.9122, 0.5852, 0.9122, 0.5853, 0.9121, 0.5853, 0.9121, 0.8174, 0.7405, 0.8182, 0.7398, 0.8182, 0.7398, 0.8174, 0.7405, 0.5853, 0.9124, 0.5853, 0.9124, 0.5852, 0.9125, 0.5852, 0.9125, 0.5852, 0.9124, 0.5852, 0.9124, 0.585, 0.9124, 0.585, 0.9124, 0.5855, 0.9124, 0.5855, 0.9124, 0.5853, 0.9124, 0.5853, 0.9124, 0.5852, 0.9122, 0.5852, 0.9122, 0.5853, 0.9121, 0.5853, 0.9121, 0.8174, 0.7405, 0.8182, 0.7398, 0.8182, 0.7398, 0.8174, 0.7405, 0.5853, 0.9124, 0.5853, 0.9124, 0.5852, 0.9125, 0.5852, 0.9125, 0.5852, 0.9124, 0.5852, 0.9124, 0.585, 0.9124, 0.585, 0.9124, 0.5855, 0.9124, 0.5855, 0.9124, 0.5853, 0.9124, 0.5853, 0.9124, 0.5852, 0.9122, 0.5852, 0.9122, 0.5853, 0.9121, 0.5853, 0.9121, 0.8174, 0.7405, 0.8182, 0.7398, 0.8182, 0.7398, 0.8174, 0.7405, 0.5853, 0.9124, 0.5853, 0.9124, 0.5852, 0.9125, 0.5852, 0.9125, 0.5852, 0.9124, 0.585, 0.9124, 0.585, 0.9124, 0.5852, 0.9124, 0.5855, 0.9124, 0.5855, 0.9124, 0.5853, 0.9124, 0.5853, 0.9124, 0.5853, 0.9121, 0.5853, 0.9121, 0.5853, 0.9121, 0.5853, 0.9121, 0.5852, 0.9121, 0.5852, 0.9121, 0.5852, 0.9121, 0.5852, 0.9121, 0.5853, 0.9121, 0.5853, 0.9121, 0.5853, 0.9121, 0.5853, 0.9121, 0.5853, 0.9121, 0.5853, 0.9121, 0.5853, 0.9121, 0.5853, 0.9121, 0.5852, 0.9121, 0.5852, 0.9121, 0.5852, 0.9121, 0.5852, 0.9121, 0.5852, 0.9121, 0.5852, 0.9121, 0.5852, 0.9121, 0.5852, 0.9121, 0.5853, 0.9121, 0.5853, 0.9121, 0.5853, 0.9121, 0.5853, 0.9121, 0.5853, 0.9121, 0.5853, 0.9121, 0.5853, 0.9121, 0.5853, 0.9121, 0.5853, 0.9121, 0.5853, 0.9121, 0.5853, 0.9121, 0.5853, 0.9121, 0.818, 0.7394, 0.818, 0.7394, 0.8181, 0.7394, 0.8181, 0.7394, 0.8178, 0.7394, 0.8178, 0.7394, 0.8179, 0.7394, 0.8179, 0.7394, 0.8176, 0.7394, 0.8176, 0.7394, 0.8177, 0.7394, 0.8177, 0.7394, 0.5853, 0.9126, 0.5853, 0.9126, 0.5853, 0.9126, 0.5853, 0.9126, 0.5853, 0.9126, 0.5853, 0.9126, 0.5853, 0.9126, 0.5853, 0.9126, 0.5853, 0.9126, 0.5853, 0.9126, 0.5853, 0.9126, 0.5853, 0.9126, 0.5852, 0.9126, 0.5852, 0.9126, 0.5852, 0.9126, 0.5852, 0.9126, 0.5853, 0.9126, 0.5853, 0.9126, 0.5853, 0.9126, 0.5853, 0.9126, 0.5853, 0.9126, 0.5853, 0.9126, 0.5853, 0.9126, 0.5853, 0.9126, 0.5853, 0.9126, 0.5853, 0.9126, 0.5853, 0.9126, 0.5853, 0.9126, 0.5852, 0.9126, 0.5852, 0.9126, 0.5852, 0.9126, 0.5852, 0.9126, 0.5852, 0.9126, 0.5852, 0.9126, 0.5852, 0.9126, 0.5852, 0.9126, 0.818, 0.7417, 0.8181, 0.7417, 0.8181, 0.7417, 0.818, 0.7417, 0.8179, 0.7417, 0.8178, 0.7417, 0.8178, 0.7417, 0.8179, 0.7417, 0.8177, 0.7417, 0.8177, 0.7417, 0.8176, 0.7417, 0.8176, 0.7417, 0.5853, 0.9126, 0.5853, 0.9126, 0.5853, 0.9126, 0.5852, 0.9126, 0.5852, 0.9126, 0.5852, 0.9126, 0.5852, 0.9126, 0.5852, 0.9126, 0.5853, 0.9126, 0.5853, 0.9126, 0.5853, 0.9126, 0.5853, 0.9126, 0.5852, 0.9126, 0.5852, 0.9126, 0.5852, 0.9126, 0.5852, 0.9126, 0.5852, 0.9126, 0.5852, 0.9127, 0.5853, 0.9127, 0.5853, 0.9126, 0.5853, 0.9126, 0.5853, 0.9126, 0.5853, 0.9126, 0.5853, 0.9126, 0.5853, 0.9126, 0.5853, 0.9126, 0.5853, 0.9126, 0.5853, 0.9126, 0.5853, 0.9126, 0.5853, 0.9126, 0.5853, 0.9126, 0.5853, 0.9126, 0.5853, 0.9126, 0.5853, 0.9126, 0.5853, 0.9127, 0.5853, 0.9126, 0.5852, 0.9126, 0.5852, 0.9126, 0.5853, 0.9126, 0.5853, 0.9126, 0.5853, 0.9121, 0.5853, 0.9121, 0.5853, 0.9121, 0.5853, 0.9121, 0.5853, 0.9121, 0.5853, 0.9121, 0.5853, 0.9121, 0.5853, 0.9121, 0.5853, 0.9121, 0.5853, 0.9121, 0.5853, 0.9121, 0.5853, 0.9121, 0.5853, 0.9121, 0.5853, 0.9121, 0.5853, 0.9121, 0.5852, 0.9121, 0.5852, 0.9121, 0.5852, 0.9121, 0.5852, 0.9121, 0.5853, 0.9121, 0.5852, 0.9121, 0.5852, 0.9121, 0.5852, 0.9121, 0.5852, 0.9121, 0.5852, 0.9121, 0.5852, 0.9121, 0.5852, 0.9121, 0.5852, 0.9121, 0.5853, 0.9121, 0.5853, 0.9121, 0.5853, 0.9121, 0.5853, 0.9121, 0.5853, 0.9121, 0.5853, 0.9121, 0.5853, 0.9121, 0.5852, 0.9121, 0.5853, 0.9121, 0.5853, 0.9121, 0.5852, 0.9121, 0.5852, 0.9121, 0.5852, 0.9125, 0.5852, 0.9124, 0.5853, 0.9124, 0.5853, 0.9125, 0.8174, 0.7413, 0.8182, 0.7413, 0.8182, 0.742, 0.8174, 0.742, 0.585, 0.9124, 0.5852, 0.9124, 0.5852, 0.9125, 0.585, 0.9125, 0.5853, 0.9124, 0.5855, 0.9124, 0.5855, 0.9125, 0.5853, 0.9125, 0.5853, 0.9121, 0.5853, 0.9121, 0.5852, 0.9121, 0.5852, 0.9121, 0.5852, 0.9125, 0.5852, 0.9124, 0.5853, 0.9124, 0.5853, 0.9125, 0.8174, 0.7413, 0.8182, 0.7413, 0.8182, 0.742, 0.8174, 0.742, 0.5851, 0.9124, 0.5852, 0.9124, 0.5852, 0.9125, 0.585, 0.9125, 0.585, 0.9124, 0.5853, 0.9125, 0.5853, 0.9124, 0.5855, 0.9124, 0.5855, 0.9125, 0.5853, 0.9121, 0.5853, 0.9121, 0.5852, 0.9121, 0.5852, 0.9121, 0.5852, 0.9125, 0.5852, 0.9124, 0.5853, 0.9124, 0.5853, 0.9125, 0.8174, 0.7413, 0.8182, 0.7413, 0.8182, 0.742, 0.8174, 0.742, 0.585, 0.9124, 0.5852, 0.9124, 0.5852, 0.9125, 0.585, 0.9125, 0.5853, 0.9125, 0.5853, 0.9124, 0.5854, 0.9124, 0.5855, 0.9124, 0.5855, 0.9125, 0.5852, 0.9122, 0.5852, 0.9122, 0.5853, 0.9121, 0.5853, 0.9121, 0.8174, 0.7405, 0.8182, 0.7398, 0.8182, 0.7398, 0.8174, 0.7405, 0.5853, 0.9124, 0.5853, 0.9124, 0.5852, 0.9125, 0.5852, 0.9125, 0.5852, 0.9124, 0.5852, 0.9124, 0.585, 0.9124, 0.585, 0.9124, 0.5855, 0.9124, 0.5855, 0.9124, 0.5853, 0.9124, 0.5853, 0.9124, 0.5852, 0.9122, 0.5852, 0.9122, 0.5853, 0.9121, 0.5853, 0.9121, 0.8174, 0.7405, 0.8182, 0.7398, 0.8182, 0.7398, 0.8174, 0.7405, 0.5853, 0.9124, 0.5853, 0.9124, 0.5852, 0.9125, 0.5852, 0.9125, 0.5852, 0.9124, 0.5852, 0.9124, 0.585, 0.9124, 0.585, 0.9124, 0.5855, 0.9124, 0.5855, 0.9124, 0.5853, 0.9124, 0.5853, 0.9124, 0.5852, 0.9122, 0.5852, 0.9122, 0.5853, 0.9121, 0.5853, 0.9121, 0.8174, 0.7405, 0.8182, 0.7398, 0.8182, 0.7398, 0.8174, 0.7405, 0.5853, 0.9124, 0.5853, 0.9124, 0.5852, 0.9125, 0.5852, 0.9125, 0.5852, 0.9124, 0.585, 0.9124, 0.585, 0.9124, 0.5852, 0.9124, 0.5855, 0.9124, 0.5855, 0.9124, 0.5853, 0.9124, 0.5853, 0.9124, 0.5853, 0.9121, 0.5853, 0.9121, 0.5853, 0.9121, 0.5853, 0.9121, 0.5852, 0.9121, 0.5852, 0.9121, 0.5852, 0.9121, 0.5852, 0.9121, 0.5853, 0.9121, 0.5853, 0.9121, 0.5853, 0.9121, 0.5853, 0.9121, 0.5853, 0.9121, 0.5853, 0.9121, 0.5853, 0.9121, 0.5853, 0.9121, 0.5852, 0.9121, 0.5852, 0.9121, 0.5852, 0.9121, 0.5852, 0.9121, 0.5852, 0.9121, 0.5852, 0.9121, 0.5852, 0.9121, 0.5852, 0.9121, 0.5853, 0.9121, 0.5853, 0.9121, 0.5853, 0.9121, 0.5853, 0.9121, 0.5853, 0.9121, 0.5853, 0.9121, 0.5853, 0.9121, 0.5853, 0.9121, 0.5853, 0.9121, 0.5853, 0.9121, 0.5853, 0.9121, 0.5853, 0.9121, 0.818, 0.7394, 0.818, 0.7394, 0.8181, 0.7394, 0.8181, 0.7394, 0.8178, 0.7394, 0.8178, 0.7394, 0.8179, 0.7394, 0.8179, 0.7394, 0.8176, 0.7394, 0.8176, 0.7394, 0.8177, 0.7394, 0.8177, 0.7394, 0.5853, 0.9126, 0.5853, 0.9126, 0.5853, 0.9126, 0.5853, 0.9126, 0.5853, 0.9126, 0.5853, 0.9126, 0.5853, 0.9126, 0.5853, 0.9126, 0.5853, 0.9126, 0.5853, 0.9126, 0.5853, 0.9126, 0.5853, 0.9126, 0.5852, 0.9126, 0.5852, 0.9126, 0.5852, 0.9126, 0.5852, 0.9126, 0.5853, 0.9126, 0.5853, 0.9126, 0.5853, 0.9126, 0.5853, 0.9126, 0.5853, 0.9126, 0.5853, 0.9126, 0.5853, 0.9126, 0.5853, 0.9126, 0.5853, 0.9126, 0.5853, 0.9126, 0.5853, 0.9126, 0.5853, 0.9126, 0.5852, 0.9126, 0.5852, 0.9126, 0.5852, 0.9126, 0.5852, 0.9126, 0.5852, 0.9126, 0.5852, 0.9126, 0.5852, 0.9126, 0.5852, 0.9126, 0.818, 0.7417, 0.8181, 0.7417, 0.8181, 0.7417, 0.818, 0.7417, 0.8179, 0.7417, 0.8178, 0.7417, 0.8178, 0.7417, 0.8179, 0.7417, 0.8177, 0.7417, 0.8177, 0.7417, 0.8176, 0.7417, 0.8176, 0.7417, 0.5853, 0.9126, 0.5853, 0.9126, 0.5853, 0.9126, 0.5853, 0.9126, 0.5853, 0.9127, 0.5852, 0.9127, 0.5852, 0.9126, 0.5852, 0.9126, 0.5852, 0.9126, 0.5852, 0.9126, 0.5852, 0.9126, 0.5853, 0.9126, 0.5853, 0.9126, 0.5853, 0.9126, 0.5853, 0.9126, 0.5852, 0.9126, 0.5852, 0.9126, 0.5852, 0.9126, 0.5852, 0.9126, 0.5852, 0.9126, 0.5853, 0.9126, 0.5853, 0.9126, 0.5853, 0.9126, 0.5853, 0.9126, 0.5853, 0.9127, 0.5853, 0.9126, 0.5853, 0.9126, 0.5853, 0.9126, 0.5853, 0.9126, 0.5853, 0.9126, 0.5853, 0.9126, 0.5853, 0.9126, 0.5853, 0.9126, 0.5853, 0.9126, 0.5853, 0.9126, 0.5853, 0.9126, 0.5852, 0.9126, 0.5853, 0.9126, 0.5853, 0.9126, 0.5852, 0.9126, 0.5853, 0.9121, 0.5853, 0.9121, 0.5852, 0.9121, 0.5852, 0.9121, 0.5852, 0.9121, 0.5852, 0.9121, 0.5853, 0.9121, 0.5853, 0.9121, 0.5853, 0.9121, 0.5853, 0.9121, 0.5853, 0.9121, 0.5853, 0.9121, 0.5853, 0.9121, 0.5853, 0.9121, 0.5853, 0.9121, 0.5853, 0.9121, 0.5853, 0.9121, 0.5853, 0.9121, 0.5853, 0.9121, 0.5853, 0.9121, 0.5852, 0.9121, 0.5852, 0.9121, 0.5853, 0.9121, 0.5853, 0.9121, 0.5853, 0.9121, 0.5853, 0.9121, 0.5853, 0.9121, 0.5853, 0.9121, 0.5853, 0.9121, 0.5852, 0.9121, 0.5852, 0.9121, 0.5852, 0.9121, 0.5852, 0.9121, 0.5852, 0.9121, 0.5852, 0.9121, 0.5852, 0.9121, 0.5853, 0.9121, 0.5852, 0.9121, 0.5852, 0.9121, 0.5853, 0.9121, 0.5852, 0.9125, 0.5853, 0.9125, 0.5853, 0.9124, 0.5852, 0.9124, 0.8174, 0.7413, 0.8174, 0.742, 0.8182, 0.742, 0.8182, 0.7413, 0.585, 0.9124, 0.585, 0.9125, 0.5852, 0.9125, 0.5852, 0.9124, 0.5853, 0.9124, 0.5853, 0.9125, 0.5855, 0.9125, 0.5855, 0.9124, 0.5853, 0.9121, 0.5852, 0.9121, 0.5852, 0.9121, 0.5853, 0.9121, 0.5852, 0.9125, 0.5853, 0.9125, 0.5853, 0.9124, 0.5852, 0.9124, 0.8174, 0.7413, 0.8174, 0.742, 0.8182, 0.742, 0.8182, 0.7413, 0.5851, 0.9124, 0.585, 0.9124, 0.585, 0.9125, 0.5852, 0.9125, 0.5852, 0.9124, 0.5853, 0.9125, 0.5855, 0.9125, 0.5855, 0.9124, 0.5853, 0.9124, 0.5853, 0.9121, 0.5852, 0.9121, 0.5852, 0.9121, 0.5853, 0.9121, 0.5852, 0.9125, 0.5853, 0.9125, 0.5853, 0.9124, 0.5852, 0.9124, 0.8174, 0.7413, 0.8174, 0.742, 0.8182, 0.742, 0.8182, 0.7413, 0.585, 0.9124, 0.585, 0.9125, 0.5852, 0.9125, 0.5852, 0.9124, 0.5853, 0.9125, 0.5855, 0.9125, 0.5855, 0.9124, 0.5854, 0.9124, 0.5853, 0.9124, 0.5852, 0.9122, 0.5853, 0.9121, 0.5853, 0.9121, 0.5852, 0.9122, 0.8174, 0.7405, 0.8174, 0.7405, 0.8182, 0.7398, 0.8182, 0.7398, 0.5853, 0.9124, 0.5852, 0.9125, 0.5852, 0.9125, 0.5853, 0.9124, 0.5852, 0.9124, 0.585, 0.9124, 0.585, 0.9124, 0.5852, 0.9124, 0.5855, 0.9124, 0.5853, 0.9124, 0.5853, 0.9124, 0.5855, 0.9124, 0.5852, 0.9122, 0.5853, 0.9121, 0.5853, 0.9121, 0.5852, 0.9122, 0.8174, 0.7405, 0.8174, 0.7405, 0.8182, 0.7398, 0.8182, 0.7398, 0.5853, 0.9124, 0.5852, 0.9125, 0.5852, 0.9125, 0.5853, 0.9124, 0.5852, 0.9124, 0.585, 0.9124, 0.585, 0.9124, 0.5852, 0.9124, 0.5855, 0.9124, 0.5853, 0.9124, 0.5853, 0.9124, 0.5855, 0.9124, 0.5852, 0.9122, 0.5853, 0.9121, 0.5853, 0.9121, 0.5852, 0.9122, 0.8174, 0.7405, 0.8174, 0.7405, 0.8182, 0.7398, 0.8182, 0.7398, 0.5853, 0.9124, 0.5852, 0.9125, 0.5852, 0.9125, 0.5853, 0.9124, 0.5852, 0.9124, 0.5852, 0.9124, 0.585, 0.9124, 0.585, 0.9124, 0.5855, 0.9124, 0.5853, 0.9124, 0.5853, 0.9124, 0.5855, 0.9124, 0.5853, 0.9121, 0.5853, 0.9121, 0.5853, 0.9121, 0.5853, 0.9121, 0.5852, 0.9121, 0.5852, 0.9121, 0.5852, 0.9121, 0.5852, 0.9121, 0.5853, 0.9121, 0.5853, 0.9121, 0.5853, 0.9121, 0.5853, 0.9121, 0.5853, 0.9121, 0.5853, 0.9121, 0.5853, 0.9121, 0.5853, 0.9121, 0.5852, 0.9121, 0.5852, 0.9121, 0.5852, 0.9121, 0.5852, 0.9121, 0.5852, 0.9121, 0.5852, 0.9121, 0.5852, 0.9121, 0.5852, 0.9121, 0.5853, 0.9121, 0.5853, 0.9121, 0.5853, 0.9121, 0.5853, 0.9121, 0.5853, 0.9121, 0.5853, 0.9121, 0.5853, 0.9121, 0.5853, 0.9121, 0.5853, 0.9121, 0.5853, 0.9121, 0.5853, 0.9121, 0.5853, 0.9121, 0.818, 0.7394, 0.8181, 0.7394, 0.8181, 0.7394, 0.818, 0.7394, 0.8178, 0.7394, 0.8179, 0.7394, 0.8179, 0.7394, 0.8178, 0.7394, 0.8176, 0.7394, 0.8177, 0.7394, 0.8177, 0.7394, 0.8176, 0.7394, 0.5853, 0.9126, 0.5853, 0.9126, 0.5853, 0.9126, 0.5853, 0.9126, 0.5853, 0.9126, 0.5853, 0.9126, 0.5853, 0.9126, 0.5853, 0.9126, 0.5853, 0.9126, 0.5853, 0.9126, 0.5853, 0.9126, 0.5853, 0.9126, 0.5852, 0.9126, 0.5852, 0.9126, 0.5852, 0.9126, 0.5852, 0.9126, 0.5853, 0.9126, 0.5853, 0.9126, 0.5853, 0.9126, 0.5853, 0.9126, 0.5853, 0.9126, 0.5853, 0.9126, 0.5853, 0.9126, 0.5853, 0.9126, 0.5853, 0.9126, 0.5853, 0.9126, 0.5853, 0.9126, 0.5853, 0.9126, 0.5852, 0.9126, 0.5852, 0.9126, 0.5852, 0.9126, 0.5852, 0.9126, 0.5852, 0.9126, 0.5852, 0.9126, 0.5852, 0.9126, 0.5852, 0.9126, 0.818, 0.7417, 0.818, 0.7417, 0.8181, 0.7417, 0.8181, 0.7417, 0.8179, 0.7417, 0.8179, 0.7417, 0.8178, 0.7417, 0.8178, 0.7417, 0.8177, 0.7417, 0.8176, 0.7417, 0.8176, 0.7417, 0.8177, 0.7417, 0.2105, 0.6762, 0.2105, 0.6762, 0.2105, 0.6762, 0.2105, 0.6762, 0.2105, 0.6762, 0.2105, 0.6762, 0.2105, 0.6762, 0.2105, 0.6762, 0.6215, 0.9886, 0.6215, 0.9886, 0.6215, 0.9886, 0.6215, 0.9886, 0.6215, 0.9886, 0.6215, 0.9886, 0.6215, 0.9886, 0.6215, 0.9886, 0.6215, 0.9886, 0.6215, 0.9886, 0.6215, 0.9886, 0.6215, 0.9886, 0.6215, 0.9886, 0.6215, 0.9886, 0.6215, 0.9886, 0.6215, 0.9886, 0.6215, 0.9886, 0.6215, 0.9886, 0.6215, 0.9886, 0.6215, 0.9886, 0.6215, 0.9886, 0.6215, 0.9886, 0.6215, 0.9886, 0.6215, 0.9886, 0.6215, 0.9886, 0.6215, 0.9886, 0.6215, 0.9886, 0.6215, 0.9886, 0.6215, 0.9886, 0.6215, 0.9886, 0.6215, 0.9886, 0.6215, 0.9886, 0.6215, 0.9886, 0.6215, 0.9886, 0.6215, 0.9886, 0.6215, 0.9886, 0.6215, 0.9886, 0.6215, 0.9886, 0.6215, 0.9886, 0.6215, 0.9886, 0.6215, 0.9886, 0.6215, 0.9886, 0.6215, 0.9886, 0.6215, 0.9886, 0.6215, 0.9886, 0.6215, 0.9886, 0.6215, 0.9886, 0.6215, 0.9886, 0.6215, 0.9886, 0.6215, 0.9886, 0.6215, 0.9886, 0.6215, 0.9886, 0.6215, 0.9886, 0.6215, 0.9886, 0.6215, 0.9886, 0.6215, 0.9886, 0.6215, 0.9886, 0.6215, 0.9886, 0.6215, 0.9886, 0.6215, 0.9886, 0.6215, 0.9886, 0.6215, 0.9886, 0.6215, 0.9886, 0.6215, 0.9886, 0.6215, 0.9886, 0.6215, 0.9886, 0.6215, 0.9886, 0.6215, 0.9886, 0.6215, 0.9886, 0.6215, 0.9886, 0.6215, 0.9886, 0.6215, 0.9886, 0.6215, 0.9886, 0.6215, 0.9886, 0.6215, 0.9886, 0.6215, 0.9886, 0.6215, 0.9886, 0.6215, 0.9886, 0.6215, 0.9886, 0.6215, 0.9886, 0.6215, 0.9886, 0.6215, 0.9886, 0.6215, 0.9886, 0.6215, 0.9886, 0.6215, 0.9886, 0.6215, 0.9886, 0.6215, 0.9886, 0.6215, 0.9886, 0.6188, 0.9875, 0.6188, 0.9875, 0.6188, 0.9875, 0.6188, 0.9875, 0.6188, 0.9875, 0.6188, 0.9875, 0.6188, 0.9875, 0.6188, 0.9875, 0.6188, 0.9875, 0.6188, 0.9875, 0.6188, 0.9875, 0.6188, 0.9875, 0.6188, 0.9875, 0.6188, 0.9875, 0.6188, 0.9875, 0.6188, 0.9875, 0.6189, 0.9876, 0.6189, 0.9876, 0.6189, 0.9876, 0.6189, 0.9876, 0.6188, 0.9875, 0.6188, 0.9875, 0.6188, 0.9875, 0.6188, 0.9875, 0.6188, 0.9875, 0.6188, 0.9875, 0.6188, 0.9875, 0.6188, 0.9875, 0.6188, 0.9875, 0.6188, 0.9875, 0.6188, 0.9875, 0.6188, 0.9875, 0.6188, 0.9875, 0.6188, 0.9875, 0.6188, 0.9875, 0.6188, 0.9875, 0.6189, 0.9876, 0.6189, 0.9876, 0.6189, 0.9876, 0.6189, 0.9876, 0.6188, 0.9875, 0.6188, 0.9875, 0.6188, 0.9875, 0.6188, 0.9875, 0.6188, 0.9875, 0.6188, 0.9875, 0.6188, 0.9875, 0.6188, 0.9875, 0.6188, 0.9875, 0.6188, 0.9875, 0.6188, 0.9875, 0.6188, 0.9875, 0.6188, 0.9875, 0.6188, 0.9875, 0.6188, 0.9875, 0.6188, 0.9875, 0.6189, 0.9876, 0.6189, 0.9876, 0.6189, 0.9876, 0.6189, 0.9876, 0.6188, 0.9875, 0.6188, 0.9875, 0.6188, 0.9875, 0.6188, 0.9875, 0.6188, 0.9875, 0.6188, 0.9875, 0.6188, 0.9875, 0.6188, 0.9875, 0.6188, 0.9875, 0.6188, 0.9875, 0.6188, 0.9875, 0.6188, 0.9875, 0.6188, 0.9875, 0.6188, 0.9875, 0.6188, 0.9875, 0.6188, 0.9875, 0.6189, 0.9876, 0.6189, 0.9876, 0.6189, 0.9876, 0.6189, 0.9876, 0.6235, 0.99, 0.6234, 0.99, 0.6234, 0.9899, 0.6235, 0.9899, 0.6235, 0.9899, 0.6234, 0.9899, 0.6234, 0.9899, 0.6235, 0.9899, 0.6235, 0.9899, 0.6234, 0.9899, 0.6234, 0.9898, 0.6235, 0.9898, 0.6235, 0.9898, 0.6234, 0.9898, 0.6234, 0.9897, 0.6235, 0.9897, 0.6234, 0.9899, 0.6234, 0.9899, 0.6234, 0.9898, 0.6234, 0.9898, 0.6235, 0.99, 0.6234, 0.99, 0.6234, 0.9899, 0.6235, 0.9899, 0.6235, 0.9899, 0.6234, 0.9899, 0.6234, 0.9899, 0.6235, 0.9899, 0.6235, 0.9899, 0.6234, 0.9899, 0.6234, 0.9898, 0.6235, 0.9898, 0.6235, 0.9898, 0.6234, 0.9898, 0.6234, 0.9897, 0.6235, 0.9897, 0.6234, 0.9899, 0.6234, 0.9899, 0.6234, 0.9898, 0.6234, 0.9898, 0.6235, 0.99, 0.6234, 0.99, 0.6234, 0.9899, 0.6235, 0.9899, 0.6235, 0.9899, 0.6234, 0.9899, 0.6234, 0.9899, 0.6235, 0.9899, 0.6235, 0.9899, 0.6234, 0.9899, 0.6234, 0.9898, 0.6235, 0.9898, 0.6235, 0.9898, 0.6234, 0.9898, 0.6234, 0.9897, 0.6235, 0.9897, 0.6234, 0.9899, 0.6234, 0.9899, 0.6234, 0.9898, 0.6234, 0.9898, 0.6235, 0.99, 0.6234, 0.99, 0.6234, 0.9899, 0.6235, 0.9899, 0.6235, 0.9899, 0.6234, 0.9899, 0.6234, 0.9899, 0.6235, 0.9899, 0.6235, 0.9899, 0.6234, 0.9899, 0.6234, 0.9898, 0.6235, 0.9898, 0.6235, 0.9898, 0.6234, 0.9898, 0.6234, 0.9897, 0.6235, 0.9897, 0.6234, 0.9899, 0.6234, 0.9899, 0.6234, 0.9898, 0.6234, 0.9898, 0.6235, 0.99, 0.6234, 0.99, 0.6234, 0.9899, 0.6235, 0.9899, 0.6235, 0.9899, 0.6234, 0.9899, 0.6234, 0.9899, 0.6235, 0.9899, 0.6235, 0.9899, 0.6234, 0.9899, 0.6234, 0.9898, 0.6235, 0.9898, 0.6235, 0.9898, 0.6234, 0.9898, 0.6234, 0.9897, 0.6235, 0.9897, 0.6234, 0.9899, 0.6234, 0.9899, 0.6234, 0.9898, 0.6234, 0.9898])
me_cube_036.materials.append(mat_texture)
me_cube_036.update()

# ---- objects
ob_building_11_extra__blue = bpy.data.objects.new('Building_11_Extra (Blue)', me_cube_036)

# ---- transforms, parenting, visibility, modifiers, constraints
ob_building_11_extra__blue.location = (0.0, 0.0, 0.0)

# ---- collection membership
col_collection.objects.link(ob_building_11_extra__blue)

# ---- scene / render settings (as saved in the file)
scene.frame_start = 1; scene.frame_end = 250; scene.frame_set(1)
scene.render.engine = 'BLENDER_EEVEE_NEXT'
scene.cycles.sampling_pattern = 'TABULATED_SOBOL'
scene.cycles.use_light_tree = False
scene.view_settings.view_transform = 'Filmic'
bpy.context.view_layer.update()

# ---- added for rendering (the .blend has no active camera and no usable light): camera, sun
cam_auto = bpy.data.cameras.new('AutoCamera')
cam_auto.lens = 50.0
cam_auto.sensor_width = 36.0
cam_auto.clip_end = 1000.0
ob_auto_camera = bpy.data.objects.new('AutoCamera', cam_auto)
scene.collection.objects.link(ob_auto_camera)
ob_auto_camera.location = (2.78381, -3.34057, 3.02905)
ob_auto_camera.rotation_euler = (1.09748, -7.21219e-08, 0.694738)
scene.camera = ob_auto_camera
light_auto_sun = bpy.data.lights.new('AutoSun', 'SUN')
light_auto_sun.energy = 3.0
light_auto_sun.angle = 0.0523599
ob_auto_sun = bpy.data.objects.new('AutoSun', light_auto_sun)
scene.collection.objects.link(ob_auto_sun)
ob_auto_sun.rotation_euler = (0.872665, 0.174533, 0.523599)
bpy.context.view_layer.update()
